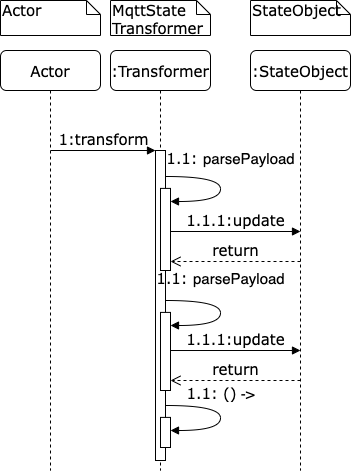

The diagram above was exported from draw.io. Its source (the exported page's mxGraphModel, read from the mxfile embedded in the PNG):
<mxGraphModel dx="1106" dy="835" grid="1" gridSize="10" guides="1" tooltips="1" connect="1" arrows="1" fold="1" page="1" pageScale="1" pageWidth="827" pageHeight="583" math="0" shadow="0">
  <root>
    <mxCell id="0" />
    <mxCell id="1" parent="0" />
    <mxCell id="-4qLJMAM1fxz9FxYk8PB-6" value=":Transformer" style="shape=umlLifeline;perimeter=lifelinePerimeter;whiteSpace=wrap;html=1;container=1;collapsible=0;recursiveResize=0;outlineConnect=0;rounded=1;shadow=0;comic=0;labelBackgroundColor=none;strokeWidth=1;fontFamily=Verdana;fontSize=15;align=center;fillColor=none;" vertex="1" parent="1">
      <mxGeometry x="140" y="80" width="100" height="420" as="geometry" />
    </mxCell>
    <mxCell id="-4qLJMAM1fxz9FxYk8PB-7" value="" style="html=1;points=[];perimeter=orthogonalPerimeter;rounded=0;shadow=0;comic=0;labelBackgroundColor=none;strokeWidth=1;fontFamily=Verdana;fontSize=15;align=center;" vertex="1" parent="-4qLJMAM1fxz9FxYk8PB-6">
      <mxGeometry x="45" y="100" width="10" height="310" as="geometry" />
    </mxCell>
    <mxCell id="-4qLJMAM1fxz9FxYk8PB-8" value="" style="html=1;points=[];perimeter=orthogonalPerimeter;rounded=0;shadow=0;comic=0;labelBackgroundColor=none;strokeWidth=1;fontFamily=Verdana;fontSize=15;align=center;" vertex="1" parent="-4qLJMAM1fxz9FxYk8PB-6">
      <mxGeometry x="50" y="137.9" width="10" height="82.1" as="geometry" />
    </mxCell>
    <mxCell id="-4qLJMAM1fxz9FxYk8PB-9" value="1.1:&amp;nbsp;&lt;span style=&quot;font-family: sans-serif; text-align: start; caret-color: rgb(0, 0, 0); font-size: 15px;&quot;&gt;parsePayload&lt;/span&gt;" style="html=1;verticalAlign=bottom;endArrow=block;labelBackgroundColor=none;fontFamily=Verdana;fontSize=15;elbow=vertical;edgeStyle=orthogonalEdgeStyle;curved=1;exitX=1.038;exitY=0.345;exitPerimeter=0;entryX=1;entryY=0.221;entryDx=0;entryDy=0;entryPerimeter=0;" edge="1" parent="-4qLJMAM1fxz9FxYk8PB-6">
      <mxGeometry x="-0.1572" y="12" relative="1" as="geometry">
        <mxPoint x="55.38000000000011" y="125.99999999999991" as="sourcePoint" />
        <mxPoint x="60" y="150.99410000000012" as="targetPoint" />
        <Array as="points">
          <mxPoint x="110" y="126" />
          <mxPoint x="110" y="151" />
        </Array>
        <mxPoint x="-2" y="-6" as="offset" />
      </mxGeometry>
    </mxCell>
    <mxCell id="-4qLJMAM1fxz9FxYk8PB-10" value="" style="html=1;points=[];perimeter=orthogonalPerimeter;rounded=0;shadow=0;comic=0;labelBackgroundColor=none;strokeWidth=1;fontFamily=Verdana;fontSize=15;align=center;" vertex="1" parent="-4qLJMAM1fxz9FxYk8PB-6">
      <mxGeometry x="50" y="366.9" width="10" height="30.1" as="geometry" />
    </mxCell>
    <mxCell id="-4qLJMAM1fxz9FxYk8PB-11" value="1.1: ()&lt;span style=&quot;font-family: sans-serif; text-align: start; caret-color: rgb(0, 0, 0); background-color: rgb(255, 255, 255); font-size: 15px;&quot;&gt;&amp;nbsp;-&amp;gt;&lt;/span&gt;" style="html=1;verticalAlign=bottom;endArrow=block;labelBackgroundColor=none;fontFamily=Verdana;fontSize=15;elbow=vertical;edgeStyle=orthogonalEdgeStyle;curved=1;exitX=1.038;exitY=0.345;exitPerimeter=0;entryX=1;entryY=0.221;entryDx=0;entryDy=0;entryPerimeter=0;" edge="1" parent="-4qLJMAM1fxz9FxYk8PB-6">
      <mxGeometry x="-0.1572" relative="1" as="geometry">
        <mxPoint x="55.38000000000011" y="355" as="sourcePoint" />
        <mxPoint x="60" y="379.9941000000001" as="targetPoint" />
        <Array as="points">
          <mxPoint x="110" y="355" />
          <mxPoint x="110" y="380" />
        </Array>
        <mxPoint as="offset" />
      </mxGeometry>
    </mxCell>
    <mxCell id="-4qLJMAM1fxz9FxYk8PB-18" value="" style="html=1;points=[];perimeter=orthogonalPerimeter;rounded=0;shadow=0;comic=0;labelBackgroundColor=none;strokeWidth=1;fontFamily=Verdana;fontSize=15;align=center;" vertex="1" parent="-4qLJMAM1fxz9FxYk8PB-6">
      <mxGeometry x="50" y="261.9" width="10" height="78.1" as="geometry" />
    </mxCell>
    <mxCell id="-4qLJMAM1fxz9FxYk8PB-19" value="1.1:&amp;nbsp;&lt;span style=&quot;font-family: sans-serif; text-align: start; caret-color: rgb(0, 0, 0); font-size: 15px;&quot;&gt;parsePayload&lt;/span&gt;" style="html=1;verticalAlign=bottom;endArrow=block;labelBackgroundColor=none;fontFamily=Verdana;fontSize=15;elbow=vertical;edgeStyle=orthogonalEdgeStyle;curved=1;exitX=1.038;exitY=0.345;exitPerimeter=0;entryX=1;entryY=0.221;entryDx=0;entryDy=0;entryPerimeter=0;" edge="1" parent="-4qLJMAM1fxz9FxYk8PB-6">
      <mxGeometry x="-0.1572" y="-10" relative="1" as="geometry">
        <mxPoint x="55.38000000000011" y="250" as="sourcePoint" />
        <mxPoint x="60" y="274.9941000000001" as="targetPoint" />
        <Array as="points">
          <mxPoint x="110" y="250" />
          <mxPoint x="110" y="275" />
        </Array>
        <mxPoint x="10" y="-10" as="offset" />
      </mxGeometry>
    </mxCell>
    <mxCell id="-4qLJMAM1fxz9FxYk8PB-13" value="1:transform" style="html=1;verticalAlign=bottom;endArrow=block;entryX=0;entryY=0;labelBackgroundColor=none;fontFamily=Verdana;fontSize=15;edgeStyle=elbowEdgeStyle;elbow=vertical;entryDx=0;entryDy=0;entryPerimeter=0;" edge="1" parent="1" target="-4qLJMAM1fxz9FxYk8PB-7">
      <mxGeometry relative="1" as="geometry">
        <mxPoint x="80" y="180" as="sourcePoint" />
        <mxPoint x="180" y="180" as="targetPoint" />
      </mxGeometry>
    </mxCell>
    <mxCell id="-4qLJMAM1fxz9FxYk8PB-14" value="MqttState&lt;br style=&quot;font-size: 15px;&quot;&gt;Transformer" style="shape=note;whiteSpace=wrap;html=1;size=14;verticalAlign=top;align=left;spacingTop=-6;rounded=0;shadow=0;comic=0;labelBackgroundColor=none;strokeWidth=1;fontFamily=Verdana;fontSize=15;fillColor=none;" vertex="1" parent="1">
      <mxGeometry x="140" y="30" width="100" height="35" as="geometry" />
    </mxCell>
    <mxCell id="-4qLJMAM1fxz9FxYk8PB-16" value="Actor" style="shape=umlLifeline;perimeter=lifelinePerimeter;whiteSpace=wrap;html=1;container=1;collapsible=0;recursiveResize=0;outlineConnect=0;rounded=1;shadow=0;comic=0;labelBackgroundColor=none;strokeWidth=1;fontFamily=Verdana;fontSize=15;align=center;fillColor=none;" vertex="1" parent="1">
      <mxGeometry x="30" y="80" width="100" height="420" as="geometry" />
    </mxCell>
    <mxCell id="-4qLJMAM1fxz9FxYk8PB-17" value="Actor" style="shape=note;whiteSpace=wrap;html=1;size=14;verticalAlign=top;align=left;spacingTop=-6;rounded=0;shadow=0;comic=0;labelBackgroundColor=none;strokeWidth=1;fontFamily=Verdana;fontSize=15;fillColor=none;" vertex="1" parent="1">
      <mxGeometry x="30" y="30" width="100" height="35" as="geometry" />
    </mxCell>
    <mxCell id="-4qLJMAM1fxz9FxYk8PB-22" value=":StateObject" style="shape=umlLifeline;perimeter=lifelinePerimeter;whiteSpace=wrap;html=1;container=1;collapsible=0;recursiveResize=0;outlineConnect=0;rounded=1;shadow=0;comic=0;labelBackgroundColor=none;strokeWidth=1;fontFamily=Verdana;fontSize=15;align=center;fillColor=none;" vertex="1" parent="1">
      <mxGeometry x="280" y="80" width="100" height="420" as="geometry" />
    </mxCell>
    <mxCell id="-4qLJMAM1fxz9FxYk8PB-23" value="1.1.1:update" style="html=1;verticalAlign=bottom;endArrow=block;labelBackgroundColor=none;fontFamily=Verdana;fontSize=15;edgeStyle=elbowEdgeStyle;elbow=vertical;exitX=1;exitY=0.525;exitDx=0;exitDy=0;exitPerimeter=0;" edge="1" parent="-4qLJMAM1fxz9FxYk8PB-22" source="-4qLJMAM1fxz9FxYk8PB-8">
      <mxGeometry relative="1" as="geometry">
        <mxPoint x="-50" y="181" as="sourcePoint" />
        <mxPoint x="50" y="181" as="targetPoint" />
      </mxGeometry>
    </mxCell>
    <mxCell id="-4qLJMAM1fxz9FxYk8PB-24" value="return" style="html=1;verticalAlign=bottom;endArrow=open;dashed=1;endSize=8;labelBackgroundColor=none;fontFamily=Verdana;fontSize=15;edgeStyle=elbowEdgeStyle;elbow=vertical;entryX=1;entryY=0.89;entryDx=0;entryDy=0;entryPerimeter=0;" edge="1" parent="-4qLJMAM1fxz9FxYk8PB-22" target="-4qLJMAM1fxz9FxYk8PB-8">
      <mxGeometry relative="1" as="geometry">
        <mxPoint x="-60" y="210" as="targetPoint" />
        <Array as="points">
          <mxPoint x="25" y="211" />
          <mxPoint x="55" y="211" />
        </Array>
        <mxPoint x="50" y="211" as="sourcePoint" />
      </mxGeometry>
    </mxCell>
    <mxCell id="-4qLJMAM1fxz9FxYk8PB-25" value="1.1.1:update" style="html=1;verticalAlign=bottom;endArrow=block;labelBackgroundColor=none;fontFamily=Verdana;fontSize=15;edgeStyle=elbowEdgeStyle;elbow=vertical;exitX=1;exitY=0.488;exitDx=0;exitDy=0;exitPerimeter=0;" edge="1" parent="-4qLJMAM1fxz9FxYk8PB-22" source="-4qLJMAM1fxz9FxYk8PB-18">
      <mxGeometry relative="1" as="geometry">
        <mxPoint x="-50" y="300" as="sourcePoint" />
        <mxPoint x="50" y="300" as="targetPoint" />
      </mxGeometry>
    </mxCell>
    <mxCell id="-4qLJMAM1fxz9FxYk8PB-26" value="return" style="html=1;verticalAlign=bottom;endArrow=open;dashed=1;endSize=8;labelBackgroundColor=none;fontFamily=Verdana;fontSize=15;edgeStyle=elbowEdgeStyle;elbow=vertical;entryX=1;entryY=0.872;entryDx=0;entryDy=0;entryPerimeter=0;" edge="1" parent="-4qLJMAM1fxz9FxYk8PB-22" target="-4qLJMAM1fxz9FxYk8PB-18">
      <mxGeometry relative="1" as="geometry">
        <mxPoint x="-60" y="330" as="targetPoint" />
        <Array as="points">
          <mxPoint x="25" y="330" />
          <mxPoint x="55" y="330" />
        </Array>
        <mxPoint x="50" y="330" as="sourcePoint" />
      </mxGeometry>
    </mxCell>
    <mxCell id="-4qLJMAM1fxz9FxYk8PB-27" value="StateObject" style="shape=note;whiteSpace=wrap;html=1;size=14;verticalAlign=top;align=left;spacingTop=-6;rounded=0;shadow=0;comic=0;labelBackgroundColor=none;strokeWidth=1;fontFamily=Verdana;fontSize=15;fillColor=none;" vertex="1" parent="1">
      <mxGeometry x="280" y="30" width="100" height="35" as="geometry" />
    </mxCell>
  </root>
</mxGraphModel>